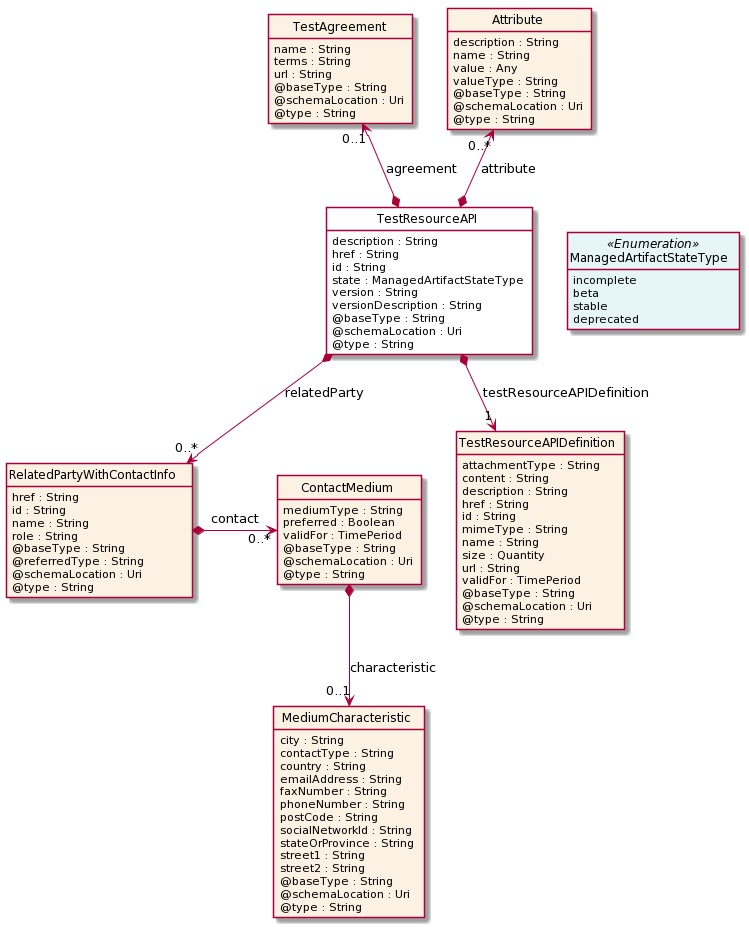

The diagram above was rendered by PlantUML. Its source (embedded in the PNG):
@startuml
hide circle
hide methods
hide stereotype
show <<Enumeration>> stereotype
skinparam class {
   BackgroundColor<<Enumeration>> #E6F5F7
   BackgroundColor<<Ref>> #FFFFE0
   BackgroundColor<<Pivot>> #FFFFFFF
   BackgroundColor #FCF2E3
}

class TestResourceAPI  <<Pivot>> {
    description : String
    href : String
    id : String
    state : ManagedArtifactStateType
    version : String
    versionDescription : String
    @baseType : String
    @schemaLocation : Uri
    @type : String
}

class ManagedArtifactStateType <<Enumeration>> {
    incomplete
    beta
    stable
    deprecated
}

class TestAgreement  {
    name : String
    terms : String
    url : String
    @baseType : String
    @schemaLocation : Uri
    @type : String
}

class RelatedPartyWithContactInfo  {
    href : String
    id : String
    name : String
    role : String
    @baseType : String
    @referredType : String
    @schemaLocation : Uri
    @type : String
}

class ContactMedium  {
    mediumType : String
    preferred : Boolean
    validFor : TimePeriod
    @baseType : String
    @schemaLocation : Uri
    @type : String
}

class MediumCharacteristic  {
    city : String
    contactType : String
    country : String
    emailAddress : String
    faxNumber : String
    phoneNumber : String
    postCode : String
    socialNetworkId : String
    stateOrProvince : String
    street1 : String
    street2 : String
    @baseType : String
    @schemaLocation : Uri
    @type : String
}

class Attribute  {
    description : String
    name : String
    value : Any
    valueType : String
    @baseType : String
    @schemaLocation : Uri
    @type : String
}

class TestResourceAPIDefinition  {
    attachmentType : String
    content : String
    description : String
    href : String
    id : String
    mimeType : String
    name : String
    size : Quantity
    url : String
    validFor : TimePeriod
    @baseType : String
    @schemaLocation : Uri
    @type : String
}

TestResourceAPI -right[hidden]-> ManagedArtifactStateType

Attribute "0..*" <--* TestResourceAPI : attribute

TestAgreement "0..1" <--* TestResourceAPI : agreement

TestResourceAPI *-->  "1" TestResourceAPIDefinition : testResourceAPIDefinition

TestResourceAPI *-->  "0..*" RelatedPartyWithContactInfo : relatedParty

RelatedPartyWithContactInfo *-right-> "0..*" ContactMedium : contact

ContactMedium *-->  "0..1" MediumCharacteristic : characteristic

@enduml